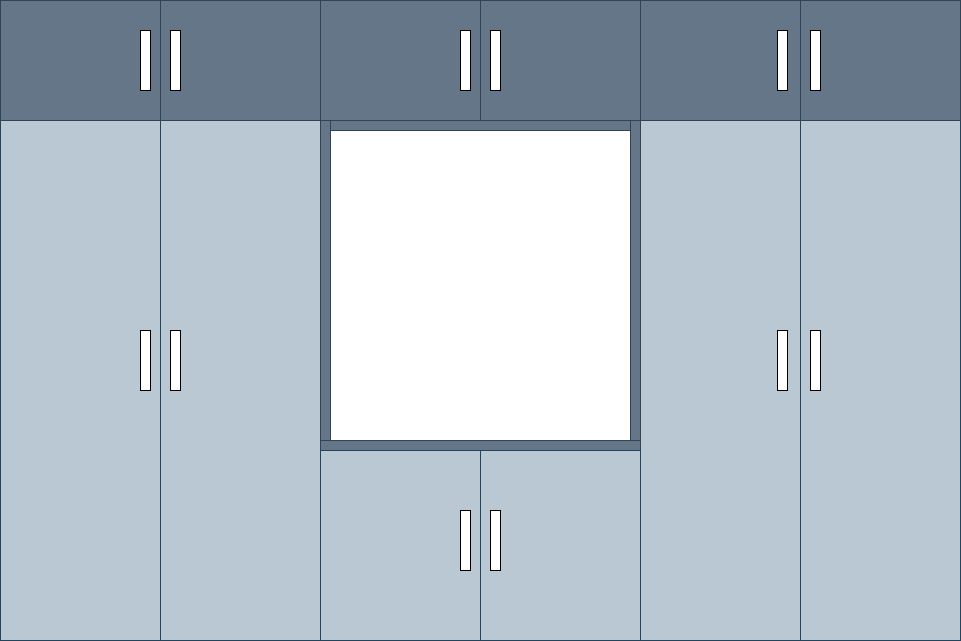

The diagram above was exported from draw.io. Its source (the exported page's mxGraphModel, read from the mxfile embedded in the PNG):
<mxGraphModel dx="1306" dy="747" grid="1" gridSize="10" guides="1" tooltips="1" connect="1" arrows="1" fold="1" page="1" pageScale="1" pageWidth="827" pageHeight="1169" math="0" shadow="0">
  <root>
    <mxCell id="0" />
    <mxCell id="1" parent="0" />
    <mxCell id="CgytMZvM7Lvb7yxHm10D-2" value="" style="rounded=0;whiteSpace=wrap;html=1;fillColor=#bac8d3;strokeColor=#23445d;" vertex="1" parent="1">
      <mxGeometry x="40" y="160" width="160" height="520" as="geometry" />
    </mxCell>
    <mxCell id="CgytMZvM7Lvb7yxHm10D-3" value="" style="rounded=0;whiteSpace=wrap;html=1;fillColor=#bac8d3;strokeColor=#23445d;" vertex="1" parent="1">
      <mxGeometry x="200" y="160" width="160" height="520" as="geometry" />
    </mxCell>
    <mxCell id="CgytMZvM7Lvb7yxHm10D-5" value="" style="rounded=0;whiteSpace=wrap;html=1;fillColor=#bac8d3;strokeColor=#23445d;" vertex="1" parent="1">
      <mxGeometry x="840" y="160" width="160" height="520" as="geometry" />
    </mxCell>
    <mxCell id="CgytMZvM7Lvb7yxHm10D-6" value="" style="rounded=0;whiteSpace=wrap;html=1;fillColor=#bac8d3;strokeColor=#23445d;" vertex="1" parent="1">
      <mxGeometry x="680" y="160" width="160" height="520" as="geometry" />
    </mxCell>
    <mxCell id="CgytMZvM7Lvb7yxHm10D-7" value="" style="rounded=0;whiteSpace=wrap;html=1;fillColor=#647687;fontColor=#ffffff;strokeColor=#314354;" vertex="1" parent="1">
      <mxGeometry x="360" y="480" width="320" height="10" as="geometry" />
    </mxCell>
    <mxCell id="CgytMZvM7Lvb7yxHm10D-8" value="" style="rounded=0;whiteSpace=wrap;html=1;fillColor=#bac8d3;strokeColor=#23445d;" vertex="1" parent="1">
      <mxGeometry x="360" y="490" width="160" height="190" as="geometry" />
    </mxCell>
    <mxCell id="CgytMZvM7Lvb7yxHm10D-9" value="" style="rounded=0;whiteSpace=wrap;html=1;fillColor=#647687;fontColor=#ffffff;strokeColor=#314354;" vertex="1" parent="1">
      <mxGeometry x="40" y="40" width="160" height="120" as="geometry" />
    </mxCell>
    <mxCell id="CgytMZvM7Lvb7yxHm10D-10" value="" style="rounded=0;whiteSpace=wrap;html=1;fillColor=#647687;fontColor=#ffffff;strokeColor=#314354;" vertex="1" parent="1">
      <mxGeometry x="200" y="40" width="160" height="120" as="geometry" />
    </mxCell>
    <mxCell id="CgytMZvM7Lvb7yxHm10D-11" value="" style="rounded=0;whiteSpace=wrap;html=1;fillColor=#647687;fontColor=#ffffff;strokeColor=#314354;" vertex="1" parent="1">
      <mxGeometry x="360" y="40" width="160" height="120" as="geometry" />
    </mxCell>
    <mxCell id="CgytMZvM7Lvb7yxHm10D-12" value="" style="rounded=0;whiteSpace=wrap;html=1;fillColor=#647687;fontColor=#ffffff;strokeColor=#314354;" vertex="1" parent="1">
      <mxGeometry x="520" y="40" width="160" height="120" as="geometry" />
    </mxCell>
    <mxCell id="CgytMZvM7Lvb7yxHm10D-13" value="" style="rounded=0;whiteSpace=wrap;html=1;fillColor=#647687;fontColor=#ffffff;strokeColor=#314354;" vertex="1" parent="1">
      <mxGeometry x="680" y="40" width="160" height="120" as="geometry" />
    </mxCell>
    <mxCell id="CgytMZvM7Lvb7yxHm10D-14" value="" style="rounded=0;whiteSpace=wrap;html=1;fillColor=#647687;fontColor=#ffffff;strokeColor=#314354;" vertex="1" parent="1">
      <mxGeometry x="840" y="40" width="160" height="120" as="geometry" />
    </mxCell>
    <mxCell id="CgytMZvM7Lvb7yxHm10D-16" value="" style="rounded=0;whiteSpace=wrap;html=1;" vertex="1" parent="1">
      <mxGeometry x="180" y="370" width="10" height="60" as="geometry" />
    </mxCell>
    <mxCell id="CgytMZvM7Lvb7yxHm10D-17" value="" style="rounded=0;whiteSpace=wrap;html=1;" vertex="1" parent="1">
      <mxGeometry x="210" y="370" width="10" height="60" as="geometry" />
    </mxCell>
    <mxCell id="CgytMZvM7Lvb7yxHm10D-19" value="" style="rounded=0;whiteSpace=wrap;html=1;" vertex="1" parent="1">
      <mxGeometry x="850" y="370" width="10" height="60" as="geometry" />
    </mxCell>
    <mxCell id="CgytMZvM7Lvb7yxHm10D-20" value="" style="rounded=0;whiteSpace=wrap;html=1;" vertex="1" parent="1">
      <mxGeometry x="817" y="370" width="10" height="60" as="geometry" />
    </mxCell>
    <mxCell id="CgytMZvM7Lvb7yxHm10D-21" value="" style="rounded=0;whiteSpace=wrap;html=1;" vertex="1" parent="1">
      <mxGeometry x="180" y="70" width="10" height="60" as="geometry" />
    </mxCell>
    <mxCell id="CgytMZvM7Lvb7yxHm10D-22" value="" style="rounded=0;whiteSpace=wrap;html=1;" vertex="1" parent="1">
      <mxGeometry x="210" y="70" width="10" height="60" as="geometry" />
    </mxCell>
    <mxCell id="CgytMZvM7Lvb7yxHm10D-23" value="" style="rounded=0;whiteSpace=wrap;html=1;" vertex="1" parent="1">
      <mxGeometry x="500" y="70" width="10" height="60" as="geometry" />
    </mxCell>
    <mxCell id="CgytMZvM7Lvb7yxHm10D-24" value="" style="rounded=0;whiteSpace=wrap;html=1;" vertex="1" parent="1">
      <mxGeometry x="530" y="70" width="10" height="60" as="geometry" />
    </mxCell>
    <mxCell id="CgytMZvM7Lvb7yxHm10D-25" value="" style="rounded=0;whiteSpace=wrap;html=1;" vertex="1" parent="1">
      <mxGeometry x="817" y="70" width="10" height="60" as="geometry" />
    </mxCell>
    <mxCell id="CgytMZvM7Lvb7yxHm10D-26" value="" style="rounded=0;whiteSpace=wrap;html=1;" vertex="1" parent="1">
      <mxGeometry x="850" y="70" width="10" height="60" as="geometry" />
    </mxCell>
    <mxCell id="CgytMZvM7Lvb7yxHm10D-28" value="" style="rounded=0;whiteSpace=wrap;html=1;" vertex="1" parent="1">
      <mxGeometry x="500" y="550" width="10" height="60" as="geometry" />
    </mxCell>
    <mxCell id="CgytMZvM7Lvb7yxHm10D-30" value="" style="rounded=0;whiteSpace=wrap;html=1;fillColor=#bac8d3;strokeColor=#23445d;" vertex="1" parent="1">
      <mxGeometry x="520" y="490" width="160" height="190" as="geometry" />
    </mxCell>
    <mxCell id="CgytMZvM7Lvb7yxHm10D-31" value="" style="rounded=0;whiteSpace=wrap;html=1;" vertex="1" parent="1">
      <mxGeometry x="530" y="550" width="10" height="60" as="geometry" />
    </mxCell>
    <mxCell id="CgytMZvM7Lvb7yxHm10D-32" value="" style="rounded=0;whiteSpace=wrap;html=1;fillColor=#647687;fontColor=#ffffff;strokeColor=#314354;" vertex="1" parent="1">
      <mxGeometry x="360" y="160" width="10" height="320" as="geometry" />
    </mxCell>
    <mxCell id="CgytMZvM7Lvb7yxHm10D-33" value="" style="rounded=0;whiteSpace=wrap;html=1;fillColor=#647687;fontColor=#ffffff;strokeColor=#314354;" vertex="1" parent="1">
      <mxGeometry x="370" y="160" width="300" height="10" as="geometry" />
    </mxCell>
    <mxCell id="CgytMZvM7Lvb7yxHm10D-34" value="" style="rounded=0;whiteSpace=wrap;html=1;fillColor=#647687;fontColor=#ffffff;strokeColor=#314354;" vertex="1" parent="1">
      <mxGeometry x="670" y="160" width="10" height="320" as="geometry" />
    </mxCell>
  </root>
</mxGraphModel>